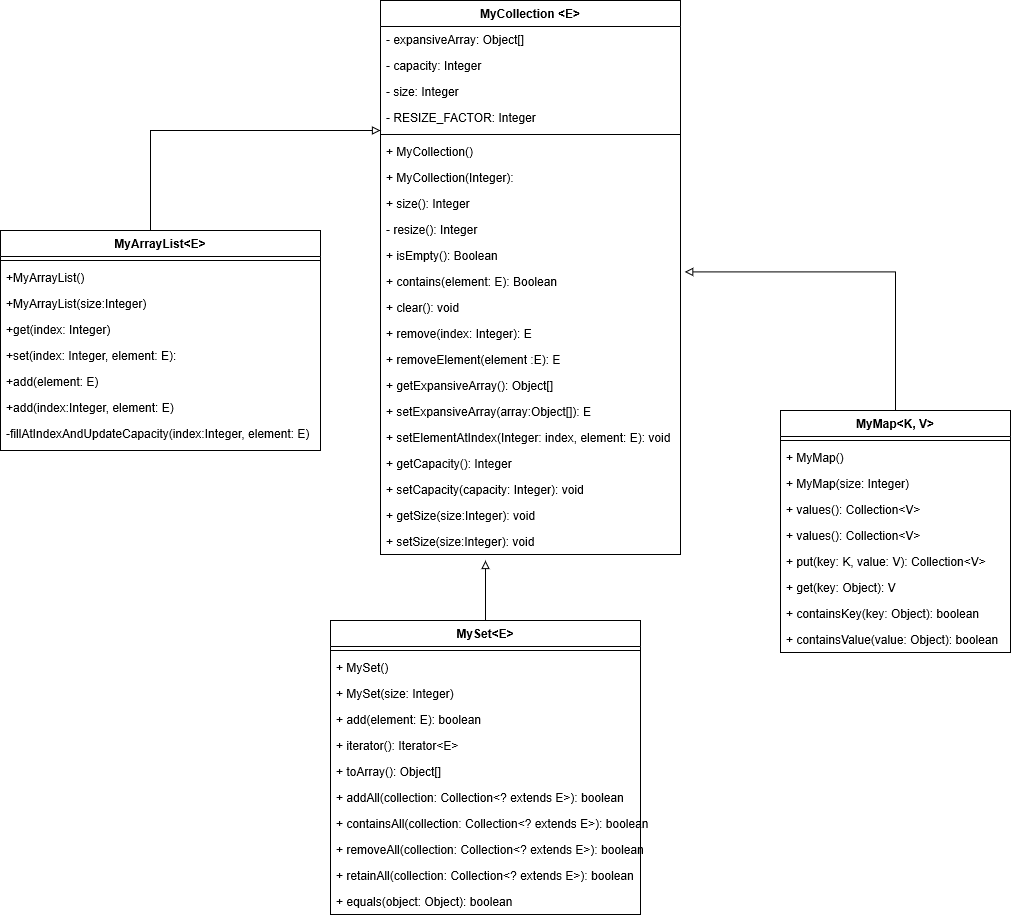

The diagram above was exported from draw.io. Its source (the exported page's mxGraphModel, read from the mxfile embedded in the PNG):
<mxGraphModel grid="1" shadow="0" math="0" pageHeight="1100" pageWidth="850" pageScale="1" page="1" fold="1" arrows="1" connect="1" tooltips="1" guides="1" gridSize="10" dy="491" dx="924">
  <root>
    <mxCell id="0" />
    <mxCell id="1" parent="0" />
    <mxCell id="pl4KXG0eDkwdaHHgN4ma-1" parent="1" source="pl4KXG0eDkwdaHHgN4ma-2" edge="1" style="edgeStyle=orthogonalEdgeStyle;rounded=0;orthogonalLoop=1;jettySize=auto;html=1;endArrow=block;endFill=0;">
      <mxGeometry as="geometry" relative="1">
        <mxPoint as="targetPoint" y="290" x="520" />
        <Array as="points">
          <mxPoint y="290" x="290" />
        </Array>
      </mxGeometry>
    </mxCell>
    <mxCell id="pl4KXG0eDkwdaHHgN4ma-2" value="MyArrayList&lt;E&gt;" parent="1" style="swimlane;fontStyle=1;align=center;verticalAlign=top;childLayout=stackLayout;horizontal=1;startSize=26;horizontalStack=0;resizeParent=1;resizeLast=0;collapsible=1;marginBottom=0;rounded=0;shadow=0;strokeWidth=1;" vertex="1">
      <mxGeometry as="geometry" y="390" x="140" height="220" width="320">
        <mxRectangle as="alternateBounds" y="140" x="230" height="26" width="160" />
      </mxGeometry>
    </mxCell>
    <mxCell id="pl4KXG0eDkwdaHHgN4ma-3" value="" parent="pl4KXG0eDkwdaHHgN4ma-2" style="line;html=1;strokeWidth=1;align=left;verticalAlign=middle;spacingTop=-1;spacingLeft=3;spacingRight=3;rotatable=0;labelPosition=right;points=[];portConstraint=eastwest;" vertex="1">
      <mxGeometry as="geometry" y="26" height="8" width="320" />
    </mxCell>
    <mxCell id="pl4KXG0eDkwdaHHgN4ma-4" value="+MyArrayList()" parent="pl4KXG0eDkwdaHHgN4ma-2" style="text;align=left;verticalAlign=top;spacingLeft=4;spacingRight=4;overflow=hidden;rotatable=0;points=[[0,0.5],[1,0.5]];portConstraint=eastwest;" vertex="1">
      <mxGeometry as="geometry" y="34" height="26" width="320" />
    </mxCell>
    <mxCell id="pl4KXG0eDkwdaHHgN4ma-5" value="+MyArrayList(size:Integer)" parent="pl4KXG0eDkwdaHHgN4ma-2" style="text;align=left;verticalAlign=top;spacingLeft=4;spacingRight=4;overflow=hidden;rotatable=0;points=[[0,0.5],[1,0.5]];portConstraint=eastwest;" vertex="1">
      <mxGeometry as="geometry" y="60" height="26" width="320" />
    </mxCell>
    <mxCell id="pl4KXG0eDkwdaHHgN4ma-6" value="+get(index: Integer)" parent="pl4KXG0eDkwdaHHgN4ma-2" style="text;align=left;verticalAlign=top;spacingLeft=4;spacingRight=4;overflow=hidden;rotatable=0;points=[[0,0.5],[1,0.5]];portConstraint=eastwest;" vertex="1">
      <mxGeometry as="geometry" y="86" height="26" width="320" />
    </mxCell>
    <mxCell id="pl4KXG0eDkwdaHHgN4ma-7" value="+set(index: Integer, element: E): " parent="pl4KXG0eDkwdaHHgN4ma-2" style="text;align=left;verticalAlign=top;spacingLeft=4;spacingRight=4;overflow=hidden;rotatable=0;points=[[0,0.5],[1,0.5]];portConstraint=eastwest;" vertex="1">
      <mxGeometry as="geometry" y="112" height="26" width="320" />
    </mxCell>
    <mxCell id="pl4KXG0eDkwdaHHgN4ma-8" value="+add(element: E)" parent="pl4KXG0eDkwdaHHgN4ma-2" style="text;align=left;verticalAlign=top;spacingLeft=4;spacingRight=4;overflow=hidden;rotatable=0;points=[[0,0.5],[1,0.5]];portConstraint=eastwest;" vertex="1">
      <mxGeometry as="geometry" y="138" height="26" width="320" />
    </mxCell>
    <mxCell id="pl4KXG0eDkwdaHHgN4ma-9" value="+add(index:Integer, element: E)" parent="pl4KXG0eDkwdaHHgN4ma-2" style="text;align=left;verticalAlign=top;spacingLeft=4;spacingRight=4;overflow=hidden;rotatable=0;points=[[0,0.5],[1,0.5]];portConstraint=eastwest;" vertex="1">
      <mxGeometry as="geometry" y="164" height="26" width="320" />
    </mxCell>
    <mxCell id="pl4KXG0eDkwdaHHgN4ma-10" value="-fillAtIndexAndUpdateCapacity(index:Integer, element: E)" parent="pl4KXG0eDkwdaHHgN4ma-2" style="text;align=left;verticalAlign=top;spacingLeft=4;spacingRight=4;overflow=hidden;rotatable=0;points=[[0,0.5],[1,0.5]];portConstraint=eastwest;" vertex="1">
      <mxGeometry as="geometry" y="190" height="26" width="320" />
    </mxCell>
    <mxCell id="pl4KXG0eDkwdaHHgN4ma-11" value="MyCollection &lt;E&gt;" parent="1" style="swimlane;fontStyle=1;align=center;verticalAlign=top;childLayout=stackLayout;horizontal=1;startSize=26;horizontalStack=0;resizeParent=1;resizeParentMax=0;resizeLast=0;collapsible=1;marginBottom=0;" vertex="1">
      <mxGeometry as="geometry" y="160" x="520" height="554" width="300" />
    </mxCell>
    <mxCell id="pl4KXG0eDkwdaHHgN4ma-12" value="- expansiveArray: Object[]" parent="pl4KXG0eDkwdaHHgN4ma-11" style="text;strokeColor=none;fillColor=none;align=left;verticalAlign=top;spacingLeft=4;spacingRight=4;overflow=hidden;rotatable=0;points=[[0,0.5],[1,0.5]];portConstraint=eastwest;" vertex="1">
      <mxGeometry as="geometry" y="26" height="26" width="300" />
    </mxCell>
    <mxCell id="pl4KXG0eDkwdaHHgN4ma-13" value="- capacity: Integer" parent="pl4KXG0eDkwdaHHgN4ma-11" style="text;strokeColor=none;fillColor=none;align=left;verticalAlign=top;spacingLeft=4;spacingRight=4;overflow=hidden;rotatable=0;points=[[0,0.5],[1,0.5]];portConstraint=eastwest;" vertex="1">
      <mxGeometry as="geometry" y="52" height="26" width="300" />
    </mxCell>
    <mxCell id="pl4KXG0eDkwdaHHgN4ma-14" value="- size: Integer" parent="pl4KXG0eDkwdaHHgN4ma-11" style="text;strokeColor=none;fillColor=none;align=left;verticalAlign=top;spacingLeft=4;spacingRight=4;overflow=hidden;rotatable=0;points=[[0,0.5],[1,0.5]];portConstraint=eastwest;" vertex="1">
      <mxGeometry as="geometry" y="78" height="26" width="300" />
    </mxCell>
    <mxCell id="pl4KXG0eDkwdaHHgN4ma-15" value="- RESIZE_FACTOR: Integer" parent="pl4KXG0eDkwdaHHgN4ma-11" style="text;strokeColor=none;fillColor=none;align=left;verticalAlign=top;spacingLeft=4;spacingRight=4;overflow=hidden;rotatable=0;points=[[0,0.5],[1,0.5]];portConstraint=eastwest;" vertex="1">
      <mxGeometry as="geometry" y="104" height="26" width="300" />
    </mxCell>
    <mxCell id="pl4KXG0eDkwdaHHgN4ma-16" value="" parent="pl4KXG0eDkwdaHHgN4ma-11" style="line;strokeWidth=1;fillColor=none;align=left;verticalAlign=middle;spacingTop=-1;spacingLeft=3;spacingRight=3;rotatable=0;labelPosition=right;points=[];portConstraint=eastwest;" vertex="1">
      <mxGeometry as="geometry" y="130" height="8" width="300" />
    </mxCell>
    <mxCell id="pl4KXG0eDkwdaHHgN4ma-17" value="+ MyCollection()" parent="pl4KXG0eDkwdaHHgN4ma-11" style="text;strokeColor=none;fillColor=none;align=left;verticalAlign=top;spacingLeft=4;spacingRight=4;overflow=hidden;rotatable=0;points=[[0,0.5],[1,0.5]];portConstraint=eastwest;" vertex="1">
      <mxGeometry as="geometry" y="138" height="26" width="300" />
    </mxCell>
    <mxCell id="pl4KXG0eDkwdaHHgN4ma-18" value="+ MyCollection(Integer):" parent="pl4KXG0eDkwdaHHgN4ma-11" style="text;strokeColor=none;fillColor=none;align=left;verticalAlign=top;spacingLeft=4;spacingRight=4;overflow=hidden;rotatable=0;points=[[0,0.5],[1,0.5]];portConstraint=eastwest;" vertex="1">
      <mxGeometry as="geometry" y="164" height="26" width="300" />
    </mxCell>
    <mxCell id="pl4KXG0eDkwdaHHgN4ma-19" value="+ size(): Integer" parent="pl4KXG0eDkwdaHHgN4ma-11" style="text;strokeColor=none;fillColor=none;align=left;verticalAlign=top;spacingLeft=4;spacingRight=4;overflow=hidden;rotatable=0;points=[[0,0.5],[1,0.5]];portConstraint=eastwest;" vertex="1">
      <mxGeometry as="geometry" y="190" height="26" width="300" />
    </mxCell>
    <mxCell id="pl4KXG0eDkwdaHHgN4ma-20" value="- resize(): Integer" parent="pl4KXG0eDkwdaHHgN4ma-11" style="text;strokeColor=none;fillColor=none;align=left;verticalAlign=top;spacingLeft=4;spacingRight=4;overflow=hidden;rotatable=0;points=[[0,0.5],[1,0.5]];portConstraint=eastwest;" vertex="1">
      <mxGeometry as="geometry" y="216" height="26" width="300" />
    </mxCell>
    <mxCell id="pl4KXG0eDkwdaHHgN4ma-21" value="+ isEmpty(): Boolean" parent="pl4KXG0eDkwdaHHgN4ma-11" style="text;strokeColor=none;fillColor=none;align=left;verticalAlign=top;spacingLeft=4;spacingRight=4;overflow=hidden;rotatable=0;points=[[0,0.5],[1,0.5]];portConstraint=eastwest;" vertex="1">
      <mxGeometry as="geometry" y="242" height="26" width="300" />
    </mxCell>
    <mxCell id="pl4KXG0eDkwdaHHgN4ma-22" value="+ contains(element: E): Boolean" parent="pl4KXG0eDkwdaHHgN4ma-11" style="text;strokeColor=none;fillColor=none;align=left;verticalAlign=top;spacingLeft=4;spacingRight=4;overflow=hidden;rotatable=0;points=[[0,0.5],[1,0.5]];portConstraint=eastwest;" vertex="1">
      <mxGeometry as="geometry" y="268" height="26" width="300" />
    </mxCell>
    <mxCell id="pl4KXG0eDkwdaHHgN4ma-23" value="+ clear(): void" parent="pl4KXG0eDkwdaHHgN4ma-11" style="text;strokeColor=none;fillColor=none;align=left;verticalAlign=top;spacingLeft=4;spacingRight=4;overflow=hidden;rotatable=0;points=[[0,0.5],[1,0.5]];portConstraint=eastwest;" vertex="1">
      <mxGeometry as="geometry" y="294" height="26" width="300" />
    </mxCell>
    <mxCell id="pl4KXG0eDkwdaHHgN4ma-24" value="+ remove(index: Integer): E" parent="pl4KXG0eDkwdaHHgN4ma-11" style="text;strokeColor=none;fillColor=none;align=left;verticalAlign=top;spacingLeft=4;spacingRight=4;overflow=hidden;rotatable=0;points=[[0,0.5],[1,0.5]];portConstraint=eastwest;" vertex="1">
      <mxGeometry as="geometry" y="320" height="26" width="300" />
    </mxCell>
    <mxCell id="pl4KXG0eDkwdaHHgN4ma-25" value="+ removeElement(element :E): E" parent="pl4KXG0eDkwdaHHgN4ma-11" style="text;strokeColor=none;fillColor=none;align=left;verticalAlign=top;spacingLeft=4;spacingRight=4;overflow=hidden;rotatable=0;points=[[0,0.5],[1,0.5]];portConstraint=eastwest;" vertex="1">
      <mxGeometry as="geometry" y="346" height="26" width="300" />
    </mxCell>
    <mxCell id="pl4KXG0eDkwdaHHgN4ma-26" value="+ getExpansiveArray(): Object[]" parent="pl4KXG0eDkwdaHHgN4ma-11" style="text;strokeColor=none;fillColor=none;align=left;verticalAlign=top;spacingLeft=4;spacingRight=4;overflow=hidden;rotatable=0;points=[[0,0.5],[1,0.5]];portConstraint=eastwest;" vertex="1">
      <mxGeometry as="geometry" y="372" height="26" width="300" />
    </mxCell>
    <mxCell id="pl4KXG0eDkwdaHHgN4ma-27" value="+ setExpansiveArray(array:Object[]): E" parent="pl4KXG0eDkwdaHHgN4ma-11" style="text;strokeColor=none;fillColor=none;align=left;verticalAlign=top;spacingLeft=4;spacingRight=4;overflow=hidden;rotatable=0;points=[[0,0.5],[1,0.5]];portConstraint=eastwest;" vertex="1">
      <mxGeometry as="geometry" y="398" height="26" width="300" />
    </mxCell>
    <mxCell id="pl4KXG0eDkwdaHHgN4ma-28" value="+ setElementAtIndex(Integer: index, element: E): void" parent="pl4KXG0eDkwdaHHgN4ma-11" style="text;strokeColor=none;fillColor=none;align=left;verticalAlign=top;spacingLeft=4;spacingRight=4;overflow=hidden;rotatable=0;points=[[0,0.5],[1,0.5]];portConstraint=eastwest;" vertex="1">
      <mxGeometry as="geometry" y="424" height="26" width="300" />
    </mxCell>
    <mxCell id="pl4KXG0eDkwdaHHgN4ma-29" value="+ getCapacity(): Integer" parent="pl4KXG0eDkwdaHHgN4ma-11" style="text;strokeColor=none;fillColor=none;align=left;verticalAlign=top;spacingLeft=4;spacingRight=4;overflow=hidden;rotatable=0;points=[[0,0.5],[1,0.5]];portConstraint=eastwest;" vertex="1">
      <mxGeometry as="geometry" y="450" height="26" width="300" />
    </mxCell>
    <mxCell id="pl4KXG0eDkwdaHHgN4ma-30" value="+ setCapacity(capacity: Integer): void" parent="pl4KXG0eDkwdaHHgN4ma-11" style="text;strokeColor=none;fillColor=none;align=left;verticalAlign=top;spacingLeft=4;spacingRight=4;overflow=hidden;rotatable=0;points=[[0,0.5],[1,0.5]];portConstraint=eastwest;" vertex="1">
      <mxGeometry as="geometry" y="476" height="26" width="300" />
    </mxCell>
    <mxCell id="pl4KXG0eDkwdaHHgN4ma-31" value="+ getSize(size:Integer): void" parent="pl4KXG0eDkwdaHHgN4ma-11" style="text;strokeColor=none;fillColor=none;align=left;verticalAlign=top;spacingLeft=4;spacingRight=4;overflow=hidden;rotatable=0;points=[[0,0.5],[1,0.5]];portConstraint=eastwest;" vertex="1">
      <mxGeometry as="geometry" y="502" height="26" width="300" />
    </mxCell>
    <mxCell id="pl4KXG0eDkwdaHHgN4ma-50" value="+ setSize(size:Integer): void" parent="pl4KXG0eDkwdaHHgN4ma-11" style="text;strokeColor=none;fillColor=none;align=left;verticalAlign=top;spacingLeft=4;spacingRight=4;overflow=hidden;rotatable=0;points=[[0,0.5],[1,0.5]];portConstraint=eastwest;" vertex="1">
      <mxGeometry as="geometry" y="528" height="26" width="300" />
    </mxCell>
    <mxCell id="pl4KXG0eDkwdaHHgN4ma-32" parent="1" source="pl4KXG0eDkwdaHHgN4ma-33" edge="1" style="edgeStyle=orthogonalEdgeStyle;rounded=0;orthogonalLoop=1;jettySize=auto;html=1;endArrow=block;endFill=0;">
      <mxGeometry as="geometry" relative="1">
        <mxPoint as="targetPoint" y="720" x="625" />
      </mxGeometry>
    </mxCell>
    <mxCell id="pl4KXG0eDkwdaHHgN4ma-33" value="MySet&lt;E&gt;" parent="1" style="swimlane;fontStyle=1;align=center;verticalAlign=top;childLayout=stackLayout;horizontal=1;startSize=26;horizontalStack=0;resizeParent=1;resizeParentMax=0;resizeLast=0;collapsible=1;marginBottom=0;" vertex="1">
      <mxGeometry as="geometry" y="780" x="470" height="294" width="310" />
    </mxCell>
    <mxCell id="pl4KXG0eDkwdaHHgN4ma-34" value="" parent="pl4KXG0eDkwdaHHgN4ma-33" style="line;strokeWidth=1;fillColor=none;align=left;verticalAlign=middle;spacingTop=-1;spacingLeft=3;spacingRight=3;rotatable=0;labelPosition=right;points=[];portConstraint=eastwest;" vertex="1">
      <mxGeometry as="geometry" y="26" height="8" width="310" />
    </mxCell>
    <mxCell id="pl4KXG0eDkwdaHHgN4ma-35" value="+ MySet()" parent="pl4KXG0eDkwdaHHgN4ma-33" style="text;strokeColor=none;fillColor=none;align=left;verticalAlign=top;spacingLeft=4;spacingRight=4;overflow=hidden;rotatable=0;points=[[0,0.5],[1,0.5]];portConstraint=eastwest;" vertex="1">
      <mxGeometry as="geometry" y="34" height="26" width="310" />
    </mxCell>
    <mxCell id="pl4KXG0eDkwdaHHgN4ma-36" value="+ MySet(size: Integer)" parent="pl4KXG0eDkwdaHHgN4ma-33" style="text;strokeColor=none;fillColor=none;align=left;verticalAlign=top;spacingLeft=4;spacingRight=4;overflow=hidden;rotatable=0;points=[[0,0.5],[1,0.5]];portConstraint=eastwest;" vertex="1">
      <mxGeometry as="geometry" y="60" height="26" width="310" />
    </mxCell>
    <mxCell id="pl4KXG0eDkwdaHHgN4ma-37" value="+ add(element: E): boolean" parent="pl4KXG0eDkwdaHHgN4ma-33" style="text;strokeColor=none;fillColor=none;align=left;verticalAlign=top;spacingLeft=4;spacingRight=4;overflow=hidden;rotatable=0;points=[[0,0.5],[1,0.5]];portConstraint=eastwest;" vertex="1">
      <mxGeometry as="geometry" y="86" height="26" width="310" />
    </mxCell>
    <mxCell id="pl4KXG0eDkwdaHHgN4ma-38" value="+ iterator(): Iterator&lt;E&gt;" parent="pl4KXG0eDkwdaHHgN4ma-33" style="text;strokeColor=none;fillColor=none;align=left;verticalAlign=top;spacingLeft=4;spacingRight=4;overflow=hidden;rotatable=0;points=[[0,0.5],[1,0.5]];portConstraint=eastwest;" vertex="1">
      <mxGeometry as="geometry" y="112" height="26" width="310" />
    </mxCell>
    <mxCell id="pl4KXG0eDkwdaHHgN4ma-39" value="+ toArray(): Object[]" parent="pl4KXG0eDkwdaHHgN4ma-33" style="text;strokeColor=none;fillColor=none;align=left;verticalAlign=top;spacingLeft=4;spacingRight=4;overflow=hidden;rotatable=0;points=[[0,0.5],[1,0.5]];portConstraint=eastwest;" vertex="1">
      <mxGeometry as="geometry" y="138" height="26" width="310" />
    </mxCell>
    <mxCell id="pl4KXG0eDkwdaHHgN4ma-40" value="+ addAll(collection: Collection&lt;? extends E&gt;): boolean" parent="pl4KXG0eDkwdaHHgN4ma-33" style="text;strokeColor=none;fillColor=none;align=left;verticalAlign=top;spacingLeft=4;spacingRight=4;overflow=hidden;rotatable=0;points=[[0,0.5],[1,0.5]];portConstraint=eastwest;" vertex="1">
      <mxGeometry as="geometry" y="164" height="26" width="310" />
    </mxCell>
    <mxCell id="pl4KXG0eDkwdaHHgN4ma-41" value="+ containsAll(collection: Collection&lt;? extends E&gt;): boolean" parent="pl4KXG0eDkwdaHHgN4ma-33" style="text;strokeColor=none;fillColor=none;align=left;verticalAlign=top;spacingLeft=4;spacingRight=4;overflow=hidden;rotatable=0;points=[[0,0.5],[1,0.5]];portConstraint=eastwest;" vertex="1">
      <mxGeometry as="geometry" y="190" height="26" width="310" />
    </mxCell>
    <mxCell id="pl4KXG0eDkwdaHHgN4ma-42" value="+ removeAll(collection: Collection&lt;? extends E&gt;): boolean" parent="pl4KXG0eDkwdaHHgN4ma-33" style="text;strokeColor=none;fillColor=none;align=left;verticalAlign=top;spacingLeft=4;spacingRight=4;overflow=hidden;rotatable=0;points=[[0,0.5],[1,0.5]];portConstraint=eastwest;" vertex="1">
      <mxGeometry as="geometry" y="216" height="26" width="310" />
    </mxCell>
    <mxCell id="pl4KXG0eDkwdaHHgN4ma-43" value="+ retainAll(collection: Collection&lt;? extends E&gt;): boolean" parent="pl4KXG0eDkwdaHHgN4ma-33" style="text;strokeColor=none;fillColor=none;align=left;verticalAlign=top;spacingLeft=4;spacingRight=4;overflow=hidden;rotatable=0;points=[[0,0.5],[1,0.5]];portConstraint=eastwest;" vertex="1">
      <mxGeometry as="geometry" y="242" height="26" width="310" />
    </mxCell>
    <mxCell id="pl4KXG0eDkwdaHHgN4ma-44" value="+ equals(object: Object): boolean" parent="pl4KXG0eDkwdaHHgN4ma-33" style="text;strokeColor=none;fillColor=none;align=left;verticalAlign=top;spacingLeft=4;spacingRight=4;overflow=hidden;rotatable=0;points=[[0,0.5],[1,0.5]];portConstraint=eastwest;" vertex="1">
      <mxGeometry as="geometry" y="268" height="26" width="310" />
    </mxCell>
    <mxCell id="pl4KXG0eDkwdaHHgN4ma-49" parent="1" source="pl4KXG0eDkwdaHHgN4ma-45" edge="1" style="edgeStyle=orthogonalEdgeStyle;rounded=0;orthogonalLoop=1;jettySize=auto;html=1;entryX=1.014;entryY=0.131;entryDx=0;entryDy=0;entryPerimeter=0;endArrow=block;endFill=0;" target="pl4KXG0eDkwdaHHgN4ma-22">
      <mxGeometry as="geometry" relative="1" />
    </mxCell>
    <mxCell id="pl4KXG0eDkwdaHHgN4ma-45" value="MyMap&lt;K, V&gt;" parent="1" style="swimlane;fontStyle=1;align=center;verticalAlign=top;childLayout=stackLayout;horizontal=1;startSize=26;horizontalStack=0;resizeParent=1;resizeParentMax=0;resizeLast=0;collapsible=1;marginBottom=0;" vertex="1">
      <mxGeometry as="geometry" y="570" x="920" height="242" width="230" />
    </mxCell>
    <mxCell id="pl4KXG0eDkwdaHHgN4ma-47" value="" parent="pl4KXG0eDkwdaHHgN4ma-45" style="line;strokeWidth=1;fillColor=none;align=left;verticalAlign=middle;spacingTop=-1;spacingLeft=3;spacingRight=3;rotatable=0;labelPosition=right;points=[];portConstraint=eastwest;" vertex="1">
      <mxGeometry as="geometry" y="26" height="8" width="230" />
    </mxCell>
    <mxCell id="pl4KXG0eDkwdaHHgN4ma-57" value="+ MyMap()" parent="pl4KXG0eDkwdaHHgN4ma-45" style="text;strokeColor=none;fillColor=none;align=left;verticalAlign=top;spacingLeft=4;spacingRight=4;overflow=hidden;rotatable=0;points=[[0,0.5],[1,0.5]];portConstraint=eastwest;" vertex="1">
      <mxGeometry as="geometry" y="34" height="26" width="230" />
    </mxCell>
    <mxCell id="pl4KXG0eDkwdaHHgN4ma-58" value="+ MyMap(size: Integer)" parent="pl4KXG0eDkwdaHHgN4ma-45" style="text;strokeColor=none;fillColor=none;align=left;verticalAlign=top;spacingLeft=4;spacingRight=4;overflow=hidden;rotatable=0;points=[[0,0.5],[1,0.5]];portConstraint=eastwest;" vertex="1">
      <mxGeometry as="geometry" y="60" height="26" width="230" />
    </mxCell>
    <mxCell id="pl4KXG0eDkwdaHHgN4ma-48" value="+ values(): Collection&lt;V&gt;" parent="pl4KXG0eDkwdaHHgN4ma-45" style="text;strokeColor=none;fillColor=none;align=left;verticalAlign=top;spacingLeft=4;spacingRight=4;overflow=hidden;rotatable=0;points=[[0,0.5],[1,0.5]];portConstraint=eastwest;" vertex="1">
      <mxGeometry as="geometry" y="86" height="26" width="230" />
    </mxCell>
    <mxCell id="pl4KXG0eDkwdaHHgN4ma-56" value="+ values(): Collection&lt;V&gt;" parent="pl4KXG0eDkwdaHHgN4ma-45" style="text;strokeColor=none;fillColor=none;align=left;verticalAlign=top;spacingLeft=4;spacingRight=4;overflow=hidden;rotatable=0;points=[[0,0.5],[1,0.5]];portConstraint=eastwest;" vertex="1">
      <mxGeometry as="geometry" y="112" height="26" width="230" />
    </mxCell>
    <mxCell id="pl4KXG0eDkwdaHHgN4ma-51" value="+ put(key: K, value: V): Collection&lt;V&gt;" parent="pl4KXG0eDkwdaHHgN4ma-45" style="text;strokeColor=none;fillColor=none;align=left;verticalAlign=top;spacingLeft=4;spacingRight=4;overflow=hidden;rotatable=0;points=[[0,0.5],[1,0.5]];portConstraint=eastwest;" vertex="1">
      <mxGeometry as="geometry" y="138" height="26" width="230" />
    </mxCell>
    <mxCell id="pl4KXG0eDkwdaHHgN4ma-52" value="+ get(key: Object): V" parent="pl4KXG0eDkwdaHHgN4ma-45" style="text;strokeColor=none;fillColor=none;align=left;verticalAlign=top;spacingLeft=4;spacingRight=4;overflow=hidden;rotatable=0;points=[[0,0.5],[1,0.5]];portConstraint=eastwest;" vertex="1">
      <mxGeometry as="geometry" y="164" height="26" width="230" />
    </mxCell>
    <mxCell id="pl4KXG0eDkwdaHHgN4ma-53" value="+ containsKey(key: Object): boolean" parent="pl4KXG0eDkwdaHHgN4ma-45" style="text;strokeColor=none;fillColor=none;align=left;verticalAlign=top;spacingLeft=4;spacingRight=4;overflow=hidden;rotatable=0;points=[[0,0.5],[1,0.5]];portConstraint=eastwest;" vertex="1">
      <mxGeometry as="geometry" y="190" height="26" width="230" />
    </mxCell>
    <mxCell id="pl4KXG0eDkwdaHHgN4ma-54" value="+ containsValue(value: Object): boolean" parent="pl4KXG0eDkwdaHHgN4ma-45" style="text;strokeColor=none;fillColor=none;align=left;verticalAlign=top;spacingLeft=4;spacingRight=4;overflow=hidden;rotatable=0;points=[[0,0.5],[1,0.5]];portConstraint=eastwest;" vertex="1">
      <mxGeometry as="geometry" y="216" height="26" width="230" />
    </mxCell>
  </root>
</mxGraphModel>